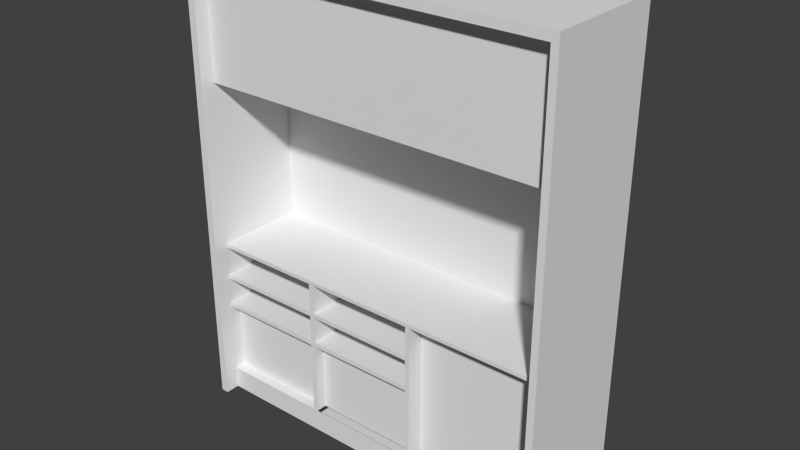# Source: Drop_Off_Desk_Atrium.blend  (saved by Blender 2.68.0; exported with 4.5.12 LTS)
import bpy
from mathutils import Matrix  # noqa: F401  (used for matrix-valued properties, if any)

bpy.ops.wm.read_factory_settings(use_empty=True)
scene = bpy.context.scene
scene.name = 'Scene'

# ---- collections
col_collection_1 = bpy.data.collections.new('Collection 1'); scene.collection.children.link(col_collection_1)

# ---- world
world_world = bpy.data.worlds.new('World'); scene.world = world_world
world_world.color = (0.05088, 0.05088, 0.05088)
world_world.use_sun_shadow = False
world_world.sun_shadow_jitter_overblur = 0.0
world_world.cycles.sampling_method = 'MANUAL'
world_world.cycles.sample_map_resolution = 256

# ---- meshes
me_cube_001 = bpy.data.meshes.new('Cube.001')
me_cube_001.from_pydata([(-1.82, 0.6813, -1.636), (2.27, 0.6813, -1.636), (-1.82, 0.6813, 3.332), (2.27, 0.6813, 3.332), (2.27, -0.6525, 3.332), (2.195, 0.4916, 3.236), (-1.734, 0.4916, 3.236), (-1.82, -0.6525, -1.636), (2.27, -0.6525, -1.636), (-1.82, -0.6525, 3.332), (-1.734, -0.6525, -1.636), (2.195, -0.6525, -1.636), (2.195, -0.6525, 3.236), (-1.734, -0.6525, 3.236), (-1.734, -0.4964, 3.236), (2.195, -0.4964, 3.236), (-1.734, -0.4964, -1.636), (2.195, -0.4929, -1.636), (2.195, 0.4916, 1.981), (-1.734, 0.4916, 1.981), (-1.734, -0.4964, 1.981), (2.195, -0.4964, 1.981), (2.195, 0.4916, 0.1837), (-1.734, 0.4916, 0.1837), (2.197, -0.4964, 0.1837), (-1.734, -0.4964, 0.1837), (-1.734, -0.4964, -1.43), (2.195, -0.4929, -1.43), (0.7116, 0.4916, 3.236), (0.7578, 0.4916, 3.236), (2.195, 0.4916, 0.1413), (-1.734, 0.4916, 0.1413), (-1.734, -0.4964, 0.1413), (2.197, -0.4964, 0.1413), (0.7578, 0.4916, 0.1413), (0.7116, 0.4916, 0.1413), (-0.4807, 0.4916, 3.236), (-0.5317, 0.4916, 3.236), (-0.5317, 0.4916, 0.1413), (-0.4807, 0.4916, 0.1413), (0.7578, 0.4916, -1.388), (0.7116, 0.4916, -0.1911), (0.7116, 0.4916, -0.2371), (0.7116, 0.4916, -0.5331), (0.7116, 0.4916, -0.5852), (-1.734, 0.4916, -0.1911), (-1.734, 0.4916, -0.2371), (-1.734, 0.4916, -0.5331), (-1.734, 0.4916, -0.5852), (-1.734, -0.4964, -0.1911), (-1.734, -0.4964, -0.2371), (-1.734, -0.4964, -0.5331), (-1.734, -0.4964, -0.5852), (-0.4807, 0.4916, -0.1911), (-0.4807, 0.4916, -0.2371), (-0.4807, 0.4916, -0.5331), (-0.4807, 0.4916, -0.5852), (-0.5317, 0.4916, -0.1911), (-0.5317, 0.4916, -0.2371), (-0.5317, 0.4916, -0.5331), (-0.5317, 0.4916, -0.5852), (0.7116, 0.4916, -1.388), (2.195, 0.4916, -1.388), (-1.734, 0.4916, -1.388), (-1.734, -0.4964, -1.388), (2.195, -0.4929, -1.388), (-0.4807, 0.4916, -1.388), (-0.5317, 0.4916, -1.388), (2.195, -0.3071, 0.1413), (0.7578, -0.3071, 0.1413), (0.7578, -0.3071, -1.388), (2.195, -0.3071, -1.388), (-1.734, -0.4961, -1.43), (0.7578, -0.4961, -1.388), (0.7116, -0.4961, -1.388), (-1.734, -0.4961, -1.388), (-0.4807, -0.4961, -1.388), (-0.5317, -0.4961, -1.388), (0.7578, 0.4916, 0.1433), (0.7116, 0.4916, 0.1433), (0.7578, -0.4961, 0.1433), (0.7116, -0.4961, 0.1433), (-0.4807, 0.4916, 0.1434), (-0.5317, 0.4916, 0.1434), (-0.4807, -0.4961, 0.1434), (-0.5317, -0.4961, 0.1434), (0.7111, 0.4916, -0.1911), (0.7111, 0.4916, -0.2371), (0.7111, -0.4964, -0.1911), (0.7111, -0.4964, -0.2371), (0.7123, 0.4916, -0.5331), (0.7123, 0.4916, -0.5852), (0.7123, -0.4964, -0.5331), (0.7123, -0.4964, -0.5852), (0.7116, -0.3772, -0.5852), (-0.4807, -0.3772, -0.5852), (0.7116, -0.3772, -1.388), (-0.4807, -0.3772, -1.388), (-1.734, -0.3775, -0.5852), (-0.5317, -0.3775, -0.5852), (-1.734, -0.3775, -1.388), (-0.5317, -0.3775, -1.388)], [(41, 35), (43, 42), (44, 43), (48, 47), (53, 39), (55, 54), (57, 38), (59, 58), (54, 42), (66, 61), (16, 72), (40, 62)], [(3, 4, 8, 1), (32, 31, 30, 33), (9, 4, 3, 2), (57, 45, 46, 58), (47, 51, 92, 90), (53, 57, 58, 54), (55, 59, 60, 56), (30, 34, 69, 68), (77, 76, 84, 85), (67, 63, 75, 77), (61, 74, 81, 79), (66, 67, 83, 82), (76, 66, 82, 84), (67, 77, 85, 83), (68, 69, 70, 71), (23, 25, 24, 22), (50, 46, 87, 89), (45, 49, 88, 86), (49, 50, 89, 88), (51, 52, 93, 92), (52, 48, 91, 93), (94, 95, 97, 96), (99, 98, 100, 101), (60, 48, 98, 99), (26, 64, 63, 48, 52, 51, 47, 46, 50, 49, 45, 31, 32, 25, 23, 6, 14, 13, 10, 16), (19, 18, 21, 20), (27, 65, 64, 26), (27, 26, 16, 17), (15, 14, 20, 21), (81, 74, 73, 80), (30, 62, 65, 27, 17, 11, 12, 15, 5, 22, 24, 33), (31, 23, 22, 30), (9, 7, 10, 13, 12, 11, 8, 4), (14, 15, 12, 13), (2, 3, 1, 0), (2, 0, 7, 9), (29, 28, 36, 37, 6, 23, 22, 5), (0, 1, 8, 11, 17, 16, 10, 7), (25, 32, 33, 24), (40, 61, 79, 78), (73, 40, 78, 80), (40, 70, 69, 34)])
me_cube_001.use_remesh_preserve_volume = False
me_cube_001.use_remesh_preserve_attributes = False
me_cube_001.use_mirror_vertex_groups = False
me_cube_001.update()

# ---- objects
ob_cube = bpy.data.objects.new('Cube', me_cube_001)

# ---- transforms, parenting, visibility, modifiers, constraints
ob_cube.location = (0.8198, 0.3187, 0.7586)
ob_cube.lineart.crease_threshold = 0.0

# ---- collection membership
col_collection_1.objects.link(ob_cube)

# ---- scene / render settings (as saved in the file)
scene.frame_start = 0; scene.frame_end = 0; scene.frame_set(0)
scene.render.engine = 'BLENDER_EEVEE_NEXT'
scene.render.resolution_percentage = 50
scene.render.dither_intensity = 0.0
scene.cycles.use_denoising = False
scene.cycles.samples = 10
scene.cycles.sampling_pattern = 'TABULATED_SOBOL'
scene.cycles.light_sampling_threshold = 0.0
scene.cycles.use_adaptive_sampling = False
scene.cycles.use_light_tree = False
scene.cycles.blur_glossy = 0.0
scene.cycles.volume_bounces = 1
scene.cycles.pixel_filter_type = 'GAUSSIAN'
scene.cycles.sample_clamp_indirect = 0.0
scene.view_settings.view_transform = 'Standard'
bpy.context.view_layer.update()

# ---- added for rendering (the .blend has no active camera and no usable light): camera, sun
cam_auto = bpy.data.cameras.new('AutoCamera')
cam_auto.lens = 50.0
cam_auto.sensor_width = 36.0
cam_auto.clip_end = 1000.0
ob_auto_camera = bpy.data.objects.new('AutoCamera', cam_auto)
scene.collection.objects.link(ob_auto_camera)
ob_auto_camera.location = (7.12497, -6.96304, 6.47091)
ob_auto_camera.rotation_euler = (1.09748, -7.21219e-08, 0.694738)
scene.camera = ob_auto_camera
light_auto_sun = bpy.data.lights.new('AutoSun', 'SUN')
light_auto_sun.energy = 3.0
light_auto_sun.angle = 0.0523599
ob_auto_sun = bpy.data.objects.new('AutoSun', light_auto_sun)
scene.collection.objects.link(ob_auto_sun)
ob_auto_sun.rotation_euler = (0.872665, 0.174533, 0.523599)
bpy.context.view_layer.update()
